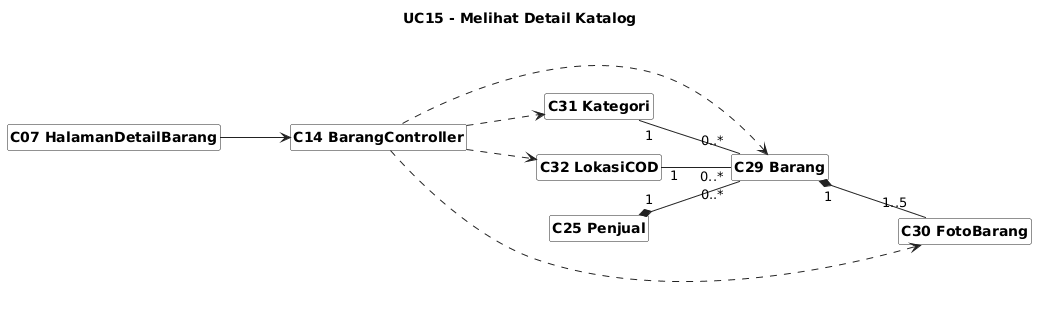

The diagram above was rendered by PlantUML. Its source (embedded in the PNG):
@startuml
skinparam shadowing false
skinparam classAttributeIconSize 0
skinparam classBackgroundColor #FFFFFF
skinparam classBorderColor #222222
skinparam arrowColor #222222
skinparam packageBorderColor #888888
skinparam defaultFontName Arial
skinparam classFontStyle bold
skinparam stereotypeFontSize 10
hide circle
hide members
hide stereotype
left to right direction

skinparam nodesep 35
skinparam ranksep 70
title UC15 - Melihat Detail Katalog
class "C07 HalamanDetailBarang" as C07
class "C14 BarangController" as C14
class "C25 Penjual" as C25
class "C29 Barang" as C29
class "C30 FotoBarang" as C30
class "C31 Kategori" as C31
class "C32 LokasiCOD" as C32
C07 --> C14
C14 ..> C29
C14 ..> C30
C14 ..> C31
C14 ..> C32
C25 "1" *-- "0..*" C29
C29 "1" *-- "1..5" C30
C31 "1" -- "0..*" C29
C32 "1" -- "0..*" C29
@enduml